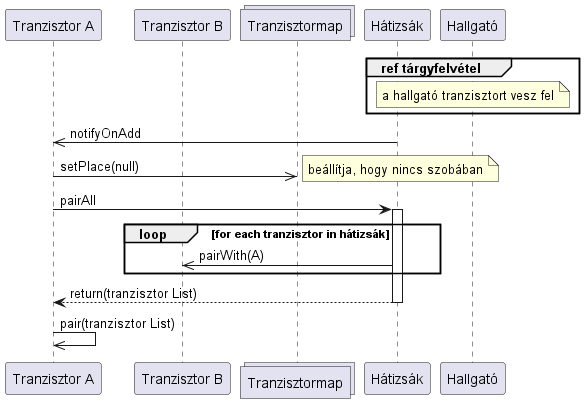

The diagram above was rendered by PlantUML. Its source (embedded in the PNG):
@startuml pair
Participant "Tranzisztor A" as tranz1
participant "Tranzisztor B" as tranz2
collections "Tranzisztormap" as map
participant Hátizsák as hát
participant Hallgató as h

group ref tárgyfelvétel
    note over h : a hallgató tranzisztort vesz fel
end

hát->>tranz1 : notifyOnAdd
tranz1->>map : setPlace(null)
note right : beállítja, hogy nincs szobában

tranz1->hát ++: pairAll
loop for each tranzisztor in hátizsák
    hát->>tranz2 : pairWith(A)
end
hát-->tranz1 --: return(tranzisztor List)
tranz1->>tranz1 : pair(tranzisztor List)

@enduml